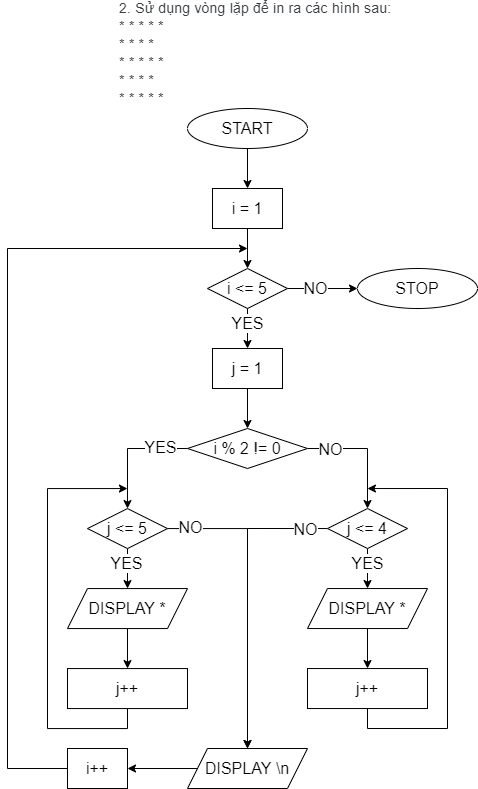

The diagram above was exported from draw.io. Its source (the exported page's mxGraphModel, read from the mxfile embedded in the PNG):
<mxGraphModel dx="501" dy="618" grid="1" gridSize="10" guides="1" tooltips="1" connect="1" arrows="1" fold="1" page="1" pageScale="1" pageWidth="827" pageHeight="1169" math="0" shadow="0">
  <root>
    <mxCell id="0" />
    <mxCell id="1" parent="0" />
    <mxCell id="rIu5RKzS5F-VhCQ3Vh8d-1" value="&lt;span style=&quot;color: rgb(60, 64, 67); font-family: Roboto, Arial, sans-serif; font-size: 14px; letter-spacing: 0.2px;&quot;&gt;2. Sử dụng vòng lặp để in ra các hình sau:&lt;/span&gt;&lt;span style=&quot;color: rgb(60, 64, 67); font-family: Roboto, Arial, sans-serif; font-size: 14px; letter-spacing: 0.2px;&quot;&gt;&amp;nbsp;&lt;/span&gt;&lt;br style=&quot;color: rgb(60, 64, 67); font-family: Roboto, Arial, sans-serif; font-size: 14px; letter-spacing: 0.2px;&quot;&gt;&lt;span style=&quot;color: rgb(60, 64, 67); font-family: Roboto, Arial, sans-serif; font-size: 14px; letter-spacing: 0.2px;&quot;&gt;* * * * *&lt;/span&gt;&lt;br style=&quot;color: rgb(60, 64, 67); font-family: Roboto, Arial, sans-serif; font-size: 14px; letter-spacing: 0.2px;&quot;&gt;&lt;span style=&quot;color: rgb(60, 64, 67); font-family: Roboto, Arial, sans-serif; font-size: 14px; letter-spacing: 0.2px;&quot;&gt;* * * *&lt;/span&gt;&lt;br style=&quot;color: rgb(60, 64, 67); font-family: Roboto, Arial, sans-serif; font-size: 14px; letter-spacing: 0.2px;&quot;&gt;&lt;span style=&quot;color: rgb(60, 64, 67); font-family: Roboto, Arial, sans-serif; font-size: 14px; letter-spacing: 0.2px;&quot;&gt;* * * * *&lt;/span&gt;&lt;br style=&quot;color: rgb(60, 64, 67); font-family: Roboto, Arial, sans-serif; font-size: 14px; letter-spacing: 0.2px;&quot;&gt;&lt;span style=&quot;color: rgb(60, 64, 67); font-family: Roboto, Arial, sans-serif; font-size: 14px; letter-spacing: 0.2px;&quot;&gt;* * * *&lt;/span&gt;&lt;br style=&quot;color: rgb(60, 64, 67); font-family: Roboto, Arial, sans-serif; font-size: 14px; letter-spacing: 0.2px;&quot;&gt;&lt;span style=&quot;color: rgb(60, 64, 67); font-family: Roboto, Arial, sans-serif; font-size: 14px; letter-spacing: 0.2px;&quot;&gt;* * * * *&lt;/span&gt;" style="text;html=1;strokeColor=none;fillColor=none;align=left;verticalAlign=middle;whiteSpace=wrap;rounded=0;" vertex="1" parent="1">
      <mxGeometry x="270" y="50" width="280" height="30" as="geometry" />
    </mxCell>
    <mxCell id="rIu5RKzS5F-VhCQ3Vh8d-4" value="" style="edgeStyle=orthogonalEdgeStyle;rounded=0;orthogonalLoop=1;jettySize=auto;html=1;fontSize=16;" edge="1" parent="1" source="rIu5RKzS5F-VhCQ3Vh8d-2" target="rIu5RKzS5F-VhCQ3Vh8d-3">
      <mxGeometry relative="1" as="geometry" />
    </mxCell>
    <mxCell id="rIu5RKzS5F-VhCQ3Vh8d-2" value="START" style="ellipse;whiteSpace=wrap;html=1;fontSize=16;" vertex="1" parent="1">
      <mxGeometry x="340" y="120" width="120" height="40" as="geometry" />
    </mxCell>
    <mxCell id="rIu5RKzS5F-VhCQ3Vh8d-8" value="" style="edgeStyle=orthogonalEdgeStyle;rounded=0;orthogonalLoop=1;jettySize=auto;html=1;fontSize=16;" edge="1" parent="1" source="rIu5RKzS5F-VhCQ3Vh8d-3" target="rIu5RKzS5F-VhCQ3Vh8d-7">
      <mxGeometry relative="1" as="geometry" />
    </mxCell>
    <mxCell id="rIu5RKzS5F-VhCQ3Vh8d-3" value="i = 1" style="whiteSpace=wrap;html=1;fontSize=16;" vertex="1" parent="1">
      <mxGeometry x="365" y="200" width="70" height="40" as="geometry" />
    </mxCell>
    <mxCell id="rIu5RKzS5F-VhCQ3Vh8d-15" value="" style="edgeStyle=orthogonalEdgeStyle;rounded=0;orthogonalLoop=1;jettySize=auto;html=1;fontSize=16;" edge="1" parent="1" source="rIu5RKzS5F-VhCQ3Vh8d-7" target="rIu5RKzS5F-VhCQ3Vh8d-14">
      <mxGeometry relative="1" as="geometry" />
    </mxCell>
    <mxCell id="rIu5RKzS5F-VhCQ3Vh8d-43" value="YES" style="edgeLabel;html=1;align=center;verticalAlign=middle;resizable=0;points=[];fontSize=16;" vertex="1" connectable="0" parent="rIu5RKzS5F-VhCQ3Vh8d-15">
      <mxGeometry x="-0.2329" relative="1" as="geometry">
        <mxPoint as="offset" />
      </mxGeometry>
    </mxCell>
    <mxCell id="rIu5RKzS5F-VhCQ3Vh8d-45" value="" style="edgeStyle=orthogonalEdgeStyle;rounded=0;orthogonalLoop=1;jettySize=auto;html=1;fontSize=16;" edge="1" parent="1" source="rIu5RKzS5F-VhCQ3Vh8d-7" target="rIu5RKzS5F-VhCQ3Vh8d-44">
      <mxGeometry relative="1" as="geometry" />
    </mxCell>
    <mxCell id="rIu5RKzS5F-VhCQ3Vh8d-46" value="NO" style="edgeLabel;html=1;align=center;verticalAlign=middle;resizable=0;points=[];fontSize=16;" vertex="1" connectable="0" parent="rIu5RKzS5F-VhCQ3Vh8d-45">
      <mxGeometry x="-0.2272" relative="1" as="geometry">
        <mxPoint as="offset" />
      </mxGeometry>
    </mxCell>
    <mxCell id="rIu5RKzS5F-VhCQ3Vh8d-7" value="i &amp;lt;= 5" style="rhombus;whiteSpace=wrap;html=1;fontSize=16;" vertex="1" parent="1">
      <mxGeometry x="360" y="280" width="80" height="40" as="geometry" />
    </mxCell>
    <mxCell id="rIu5RKzS5F-VhCQ3Vh8d-12" value="" style="edgeStyle=orthogonalEdgeStyle;rounded=0;orthogonalLoop=1;jettySize=auto;html=1;fontSize=16;entryX=0.5;entryY=0;entryDx=0;entryDy=0;" edge="1" parent="1" source="rIu5RKzS5F-VhCQ3Vh8d-9" target="rIu5RKzS5F-VhCQ3Vh8d-17">
      <mxGeometry relative="1" as="geometry">
        <mxPoint x="235" y="510.0000000000002" as="targetPoint" />
      </mxGeometry>
    </mxCell>
    <mxCell id="rIu5RKzS5F-VhCQ3Vh8d-13" value="YES" style="edgeLabel;html=1;align=center;verticalAlign=middle;resizable=0;points=[];fontSize=16;" vertex="1" connectable="0" parent="rIu5RKzS5F-VhCQ3Vh8d-12">
      <mxGeometry x="-0.5328" y="-1" relative="1" as="geometry">
        <mxPoint as="offset" />
      </mxGeometry>
    </mxCell>
    <mxCell id="rIu5RKzS5F-VhCQ3Vh8d-21" value="" style="edgeStyle=orthogonalEdgeStyle;rounded=0;orthogonalLoop=1;jettySize=auto;html=1;fontSize=16;" edge="1" parent="1" source="rIu5RKzS5F-VhCQ3Vh8d-9" target="rIu5RKzS5F-VhCQ3Vh8d-20">
      <mxGeometry relative="1" as="geometry" />
    </mxCell>
    <mxCell id="rIu5RKzS5F-VhCQ3Vh8d-22" value="NO" style="edgeLabel;html=1;align=center;verticalAlign=middle;resizable=0;points=[];fontSize=16;" vertex="1" connectable="0" parent="rIu5RKzS5F-VhCQ3Vh8d-21">
      <mxGeometry x="-0.6175" y="-1" relative="1" as="geometry">
        <mxPoint as="offset" />
      </mxGeometry>
    </mxCell>
    <mxCell id="rIu5RKzS5F-VhCQ3Vh8d-9" value="i % 2 != 0" style="rhombus;whiteSpace=wrap;html=1;fontSize=16;" vertex="1" parent="1">
      <mxGeometry x="340" y="440" width="120" height="40" as="geometry" />
    </mxCell>
    <mxCell id="rIu5RKzS5F-VhCQ3Vh8d-16" style="edgeStyle=orthogonalEdgeStyle;rounded=0;orthogonalLoop=1;jettySize=auto;html=1;exitX=0.5;exitY=1;exitDx=0;exitDy=0;entryX=0.5;entryY=0;entryDx=0;entryDy=0;fontSize=16;" edge="1" parent="1" source="rIu5RKzS5F-VhCQ3Vh8d-14" target="rIu5RKzS5F-VhCQ3Vh8d-9">
      <mxGeometry relative="1" as="geometry" />
    </mxCell>
    <mxCell id="rIu5RKzS5F-VhCQ3Vh8d-14" value="j = 1" style="whiteSpace=wrap;html=1;fontSize=16;" vertex="1" parent="1">
      <mxGeometry x="365" y="360" width="70" height="40" as="geometry" />
    </mxCell>
    <mxCell id="rIu5RKzS5F-VhCQ3Vh8d-24" value="" style="edgeStyle=orthogonalEdgeStyle;rounded=0;orthogonalLoop=1;jettySize=auto;html=1;fontSize=16;" edge="1" parent="1" source="rIu5RKzS5F-VhCQ3Vh8d-17" target="rIu5RKzS5F-VhCQ3Vh8d-23">
      <mxGeometry relative="1" as="geometry">
        <Array as="points">
          <mxPoint x="280" y="580" />
          <mxPoint x="280" y="580" />
        </Array>
      </mxGeometry>
    </mxCell>
    <mxCell id="rIu5RKzS5F-VhCQ3Vh8d-35" value="YES" style="edgeLabel;html=1;align=center;verticalAlign=middle;resizable=0;points=[];fontSize=16;" vertex="1" connectable="0" parent="rIu5RKzS5F-VhCQ3Vh8d-24">
      <mxGeometry x="-0.2322" y="-1" relative="1" as="geometry">
        <mxPoint as="offset" />
      </mxGeometry>
    </mxCell>
    <mxCell id="rIu5RKzS5F-VhCQ3Vh8d-38" value="" style="edgeStyle=orthogonalEdgeStyle;rounded=0;orthogonalLoop=1;jettySize=auto;html=1;fontSize=16;" edge="1" parent="1" source="rIu5RKzS5F-VhCQ3Vh8d-17" target="rIu5RKzS5F-VhCQ3Vh8d-37">
      <mxGeometry relative="1" as="geometry" />
    </mxCell>
    <mxCell id="rIu5RKzS5F-VhCQ3Vh8d-47" value="NO" style="edgeLabel;html=1;align=center;verticalAlign=middle;resizable=0;points=[];fontSize=16;" vertex="1" connectable="0" parent="rIu5RKzS5F-VhCQ3Vh8d-38">
      <mxGeometry x="-0.8493" y="1" relative="1" as="geometry">
        <mxPoint as="offset" />
      </mxGeometry>
    </mxCell>
    <mxCell id="rIu5RKzS5F-VhCQ3Vh8d-17" value="j &amp;lt;= 5" style="rhombus;whiteSpace=wrap;html=1;fontSize=16;" vertex="1" parent="1">
      <mxGeometry x="240" y="520.06" width="80" height="40" as="geometry" />
    </mxCell>
    <mxCell id="rIu5RKzS5F-VhCQ3Vh8d-28" value="" style="edgeStyle=orthogonalEdgeStyle;rounded=0;orthogonalLoop=1;jettySize=auto;html=1;fontSize=16;" edge="1" parent="1" source="rIu5RKzS5F-VhCQ3Vh8d-20" target="rIu5RKzS5F-VhCQ3Vh8d-27">
      <mxGeometry relative="1" as="geometry" />
    </mxCell>
    <mxCell id="rIu5RKzS5F-VhCQ3Vh8d-36" value="YES" style="edgeLabel;html=1;align=center;verticalAlign=middle;resizable=0;points=[];fontSize=16;" vertex="1" connectable="0" parent="rIu5RKzS5F-VhCQ3Vh8d-28">
      <mxGeometry x="-0.2723" relative="1" as="geometry">
        <mxPoint as="offset" />
      </mxGeometry>
    </mxCell>
    <mxCell id="rIu5RKzS5F-VhCQ3Vh8d-39" style="edgeStyle=orthogonalEdgeStyle;rounded=0;orthogonalLoop=1;jettySize=auto;html=1;exitX=0;exitY=0.5;exitDx=0;exitDy=0;entryX=0.5;entryY=0;entryDx=0;entryDy=0;fontSize=16;" edge="1" parent="1" source="rIu5RKzS5F-VhCQ3Vh8d-20" target="rIu5RKzS5F-VhCQ3Vh8d-37">
      <mxGeometry relative="1" as="geometry" />
    </mxCell>
    <mxCell id="rIu5RKzS5F-VhCQ3Vh8d-48" value="NO" style="edgeLabel;html=1;align=center;verticalAlign=middle;resizable=0;points=[];fontSize=16;" vertex="1" connectable="0" parent="rIu5RKzS5F-VhCQ3Vh8d-39">
      <mxGeometry x="-0.8505" y="1" relative="1" as="geometry">
        <mxPoint as="offset" />
      </mxGeometry>
    </mxCell>
    <mxCell id="rIu5RKzS5F-VhCQ3Vh8d-20" value="j &amp;lt;= 4" style="rhombus;whiteSpace=wrap;html=1;fontSize=16;" vertex="1" parent="1">
      <mxGeometry x="480" y="520.03" width="80" height="40" as="geometry" />
    </mxCell>
    <mxCell id="rIu5RKzS5F-VhCQ3Vh8d-30" value="" style="edgeStyle=orthogonalEdgeStyle;rounded=0;orthogonalLoop=1;jettySize=auto;html=1;fontSize=16;" edge="1" parent="1" source="rIu5RKzS5F-VhCQ3Vh8d-23" target="rIu5RKzS5F-VhCQ3Vh8d-29">
      <mxGeometry relative="1" as="geometry" />
    </mxCell>
    <mxCell id="rIu5RKzS5F-VhCQ3Vh8d-23" value="DISPLAY *" style="shape=parallelogram;perimeter=parallelogramPerimeter;whiteSpace=wrap;html=1;fixedSize=1;fontSize=16;" vertex="1" parent="1">
      <mxGeometry x="220" y="600.06" width="120" height="40" as="geometry" />
    </mxCell>
    <mxCell id="rIu5RKzS5F-VhCQ3Vh8d-32" value="" style="edgeStyle=orthogonalEdgeStyle;rounded=0;orthogonalLoop=1;jettySize=auto;html=1;fontSize=16;" edge="1" parent="1" source="rIu5RKzS5F-VhCQ3Vh8d-27" target="rIu5RKzS5F-VhCQ3Vh8d-31">
      <mxGeometry relative="1" as="geometry" />
    </mxCell>
    <mxCell id="rIu5RKzS5F-VhCQ3Vh8d-27" value="DISPLAY *" style="shape=parallelogram;perimeter=parallelogramPerimeter;whiteSpace=wrap;html=1;fixedSize=1;fontSize=16;" vertex="1" parent="1">
      <mxGeometry x="460" y="600.03" width="120" height="40" as="geometry" />
    </mxCell>
    <mxCell id="rIu5RKzS5F-VhCQ3Vh8d-33" style="edgeStyle=orthogonalEdgeStyle;rounded=0;orthogonalLoop=1;jettySize=auto;html=1;exitX=0.5;exitY=1;exitDx=0;exitDy=0;fontSize=16;" edge="1" parent="1" source="rIu5RKzS5F-VhCQ3Vh8d-29">
      <mxGeometry relative="1" as="geometry">
        <mxPoint x="279.9473684210527" y="500.06000000000023" as="targetPoint" />
        <Array as="points">
          <mxPoint x="280" y="740.06" />
          <mxPoint x="200" y="740.06" />
          <mxPoint x="200" y="500.06" />
        </Array>
      </mxGeometry>
    </mxCell>
    <mxCell id="rIu5RKzS5F-VhCQ3Vh8d-29" value="j++" style="whiteSpace=wrap;html=1;fontSize=16;" vertex="1" parent="1">
      <mxGeometry x="220" y="680.06" width="120" height="40" as="geometry" />
    </mxCell>
    <mxCell id="rIu5RKzS5F-VhCQ3Vh8d-34" style="edgeStyle=orthogonalEdgeStyle;rounded=0;orthogonalLoop=1;jettySize=auto;html=1;exitX=0.5;exitY=1;exitDx=0;exitDy=0;fontSize=16;" edge="1" parent="1" source="rIu5RKzS5F-VhCQ3Vh8d-31">
      <mxGeometry relative="1" as="geometry">
        <mxPoint x="519.9473684210527" y="500.0300000000002" as="targetPoint" />
        <Array as="points">
          <mxPoint x="520" y="740.03" />
          <mxPoint x="600" y="740.03" />
          <mxPoint x="600" y="500.03" />
        </Array>
      </mxGeometry>
    </mxCell>
    <mxCell id="rIu5RKzS5F-VhCQ3Vh8d-31" value="j++" style="whiteSpace=wrap;html=1;fontSize=16;" vertex="1" parent="1">
      <mxGeometry x="460" y="680.03" width="120" height="40" as="geometry" />
    </mxCell>
    <mxCell id="rIu5RKzS5F-VhCQ3Vh8d-41" value="" style="edgeStyle=orthogonalEdgeStyle;rounded=0;orthogonalLoop=1;jettySize=auto;html=1;fontSize=16;" edge="1" parent="1" source="rIu5RKzS5F-VhCQ3Vh8d-37" target="rIu5RKzS5F-VhCQ3Vh8d-40">
      <mxGeometry relative="1" as="geometry" />
    </mxCell>
    <mxCell id="rIu5RKzS5F-VhCQ3Vh8d-37" value="DISPLAY \n" style="shape=parallelogram;perimeter=parallelogramPerimeter;whiteSpace=wrap;html=1;fixedSize=1;fontSize=16;" vertex="1" parent="1">
      <mxGeometry x="340" y="760" width="120" height="40" as="geometry" />
    </mxCell>
    <mxCell id="rIu5RKzS5F-VhCQ3Vh8d-42" style="edgeStyle=orthogonalEdgeStyle;rounded=0;orthogonalLoop=1;jettySize=auto;html=1;exitX=0;exitY=0.5;exitDx=0;exitDy=0;fontSize=16;" edge="1" parent="1" source="rIu5RKzS5F-VhCQ3Vh8d-40">
      <mxGeometry relative="1" as="geometry">
        <mxPoint x="400" y="260" as="targetPoint" />
        <Array as="points">
          <mxPoint x="160" y="780" />
          <mxPoint x="160" y="260" />
        </Array>
      </mxGeometry>
    </mxCell>
    <mxCell id="rIu5RKzS5F-VhCQ3Vh8d-40" value="i++" style="whiteSpace=wrap;html=1;fontSize=16;" vertex="1" parent="1">
      <mxGeometry x="220" y="760" width="60" height="40" as="geometry" />
    </mxCell>
    <mxCell id="rIu5RKzS5F-VhCQ3Vh8d-44" value="STOP" style="ellipse;whiteSpace=wrap;html=1;fontSize=16;" vertex="1" parent="1">
      <mxGeometry x="510" y="280" width="120" height="40" as="geometry" />
    </mxCell>
  </root>
</mxGraphModel>